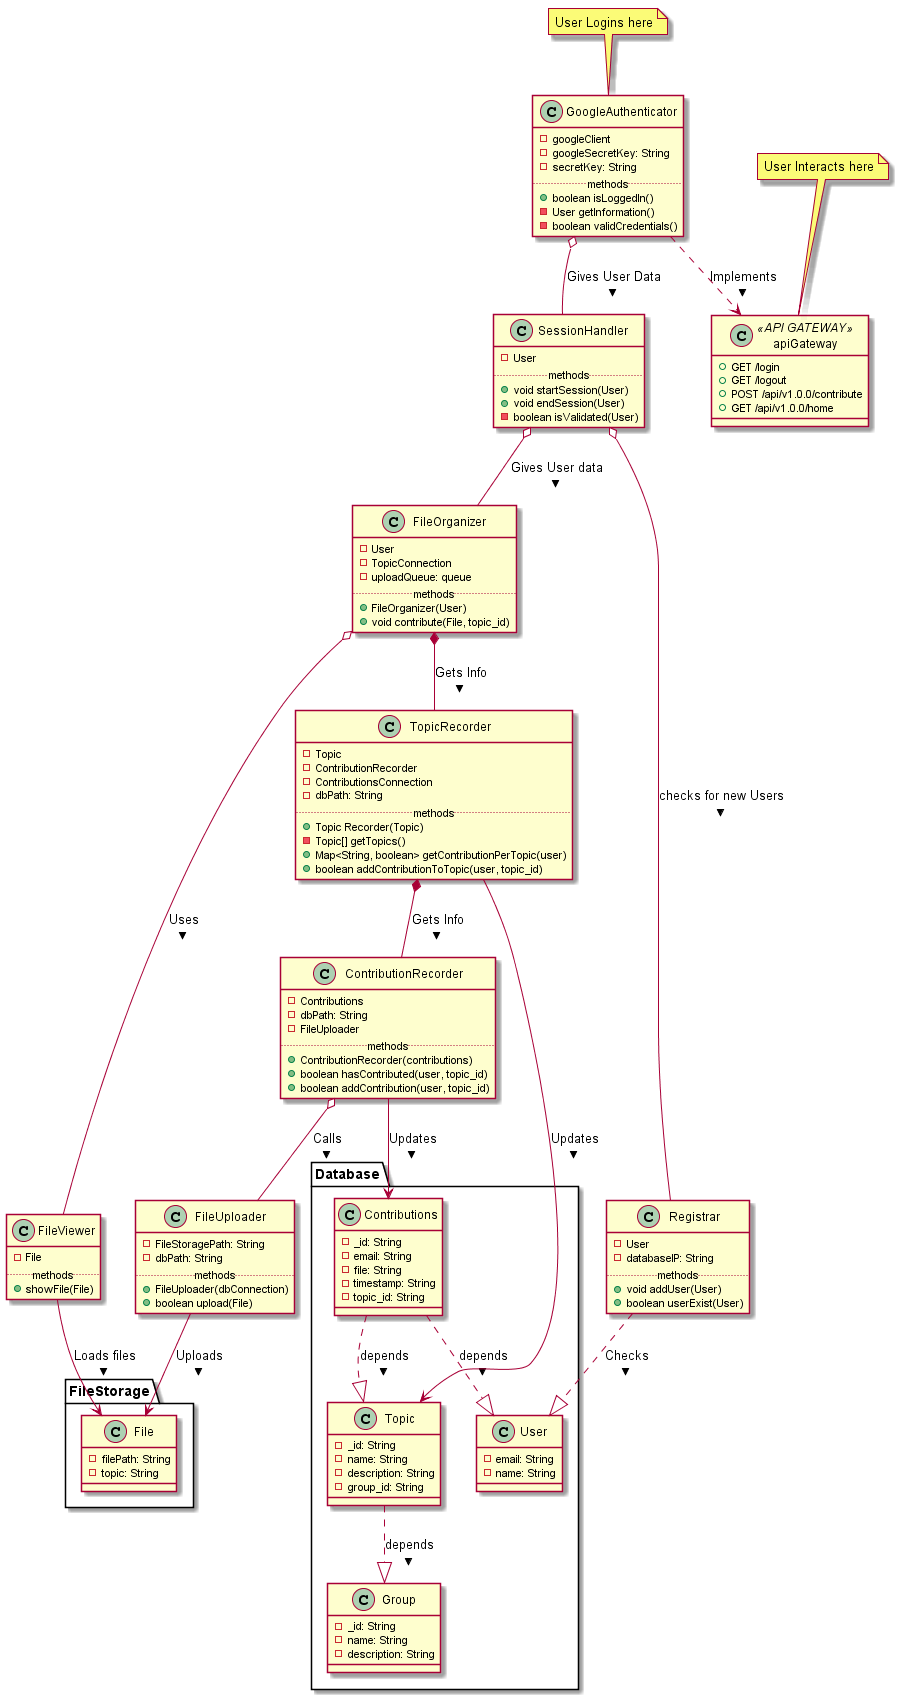

The diagram above was rendered by PlantUML. Its source (embedded in the PNG):
@startuml WagKupalApp

class apiGateway << API GATEWAY >> {
    + GET /login
    + GET /logout
    + POST /api/v1.0.0/contribute
    + GET /api/v1.0.0/home
}

class GoogleAuthenticator {
    - googleClient
    - googleSecretKey: String
    - secretKey: String
    ..methods..
    + boolean isLoggedIn()
    - User getInformation()
    - boolean validCredentials()
}

class SessionHandler {
    - User 
    ..methods..
    + void startSession(User)
    + void endSession(User)
    - boolean isValidated(User)
}

class Registrar {
    - User
    - databaseIP: String
    ..methods..
    + void addUser(User)
    + boolean userExist(User)
}

class FileOrganizer {
    - User 
    - TopicConnection
    - uploadQueue: queue
    ..methods..
    + FileOrganizer(User)
    + void contribute(File, topic_id)
}

class TopicRecorder {
    - Topic
    - ContributionRecorder
    - ContributionsConnection
    - dbPath: String
    ..methods..
    + Topic Recorder(Topic)
    - Topic[] getTopics()
    + Map<String, boolean> getContributionPerTopic(user)
    + boolean addContributionToTopic(user, topic_id)
}


class ContributionRecorder {
    - Contributions
    - dbPath: String
    - FileUploader
    ..methods..
    + ContributionRecorder(contributions)
    + boolean hasContributed(user, topic_id)
    + boolean addContribution(user, topic_id)
}

class FileUploader {
    - FileStoragePath: String
    - dbPath: String
    ..methods..
    + FileUploader(dbConnection)
    + boolean upload(File)
}

class FileViewer {
    - File
    ..methods..
    + showFile(File)
}

package "Database" {
    class Contributions {
        - _id: String
        - email: String
        - file: String
        - timestamp: String
        - topic_id: String
    }

    class User {
        - email: String
        - name: String
    }

    class Topic {
        - _id: String
        - name: String
        - description: String
        - group_id: String
    }

    class Group {
        - _id: String
        - name: String
        - description: String
    }
} 

package "FileStorage"{
    class File {
        - filePath: String
        - topic: String
    }
}


Contributions ..|> User : depends >
Contributions ..|> Topic : depends >
Topic ..|> Group : depends >

note top of GoogleAuthenticator : User Logins here
note top of apiGateway : User Interacts here

GoogleAuthenticator ..> apiGateway : Implements >
GoogleAuthenticator o-- SessionHandler : Gives User Data >
SessionHandler o-- FileOrganizer : Gives User data >
SessionHandler o-- Registrar : checks for new Users >
FileOrganizer *-- TopicRecorder : Gets Info >
FileOrganizer o-- FileViewer : Uses >

TopicRecorder --> Topic : Updates >
TopicRecorder *-- ContributionRecorder : Gets Info >

ContributionRecorder o-- FileUploader : Calls >
ContributionRecorder --> Contributions : Updates >

Registrar ..|> User : Checks >
FileUploader --> File: Uploads >
FileViewer --> File : Loads files >

@enduml